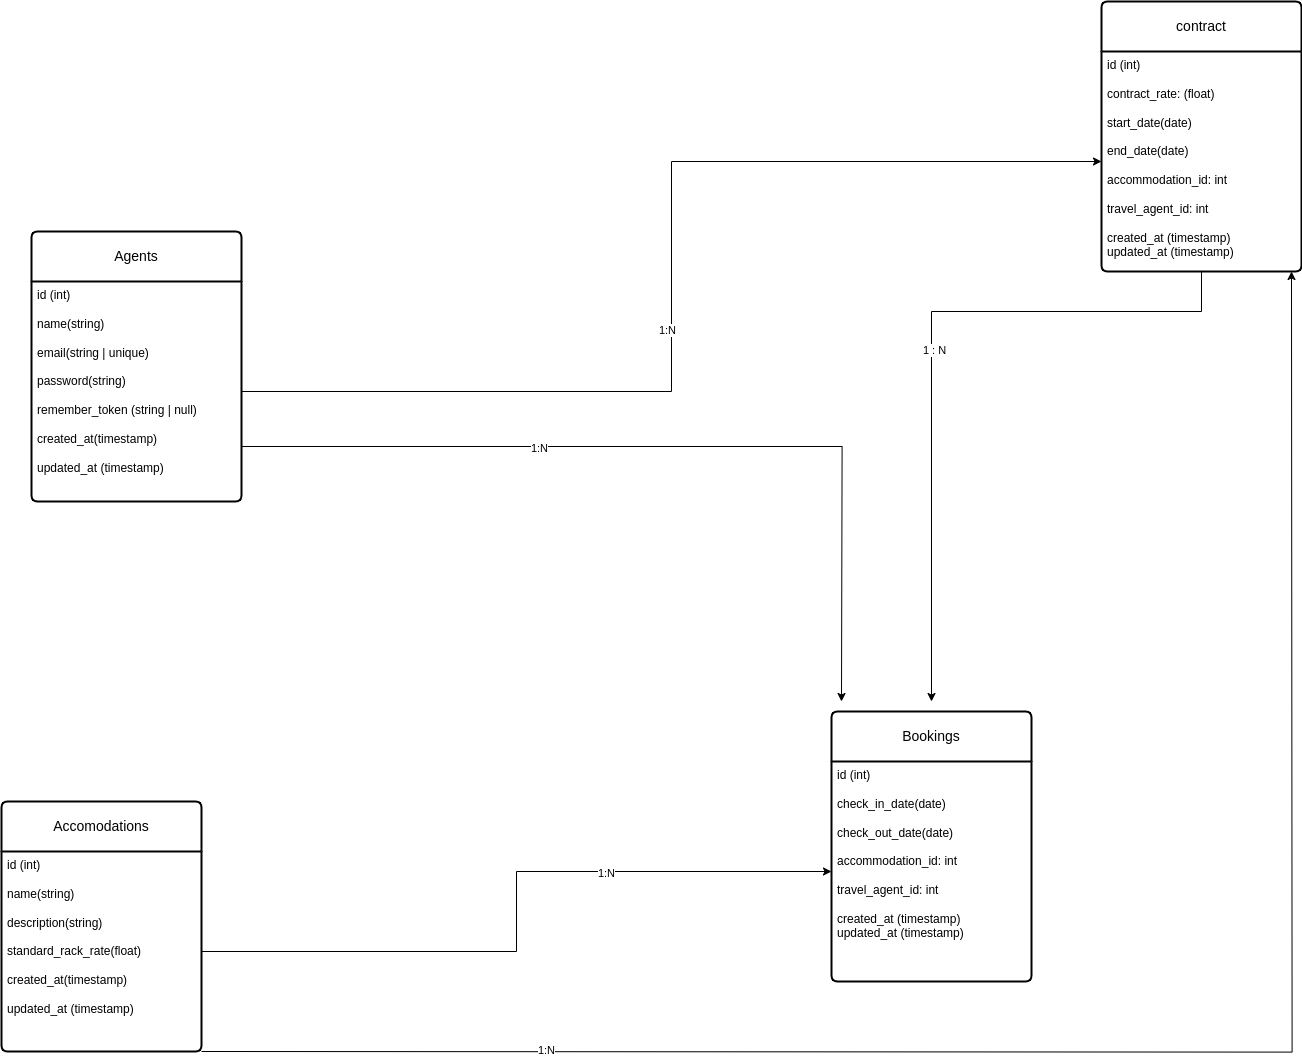

The diagram above was exported from draw.io. Its source (the exported page's mxGraphModel, read from the mxfile embedded in the PNG):
<mxGraphModel dx="2100" dy="2290" grid="1" gridSize="10" guides="1" tooltips="1" connect="1" arrows="1" fold="1" page="1" pageScale="1" pageWidth="850" pageHeight="1100" background="none" math="0" shadow="0">
  <root>
    <mxCell id="0" />
    <mxCell id="1" parent="0" />
    <mxCell id="3rNfn36aaI_cEAq2Xamy-55" value="Agents" style="swimlane;childLayout=stackLayout;horizontal=1;startSize=50;horizontalStack=0;rounded=1;fontSize=14;fontStyle=0;strokeWidth=2;resizeParent=0;resizeLast=1;shadow=0;dashed=0;align=center;arcSize=4;whiteSpace=wrap;html=1;" parent="1" vertex="1">
      <mxGeometry x="150" y="120" width="210" height="270" as="geometry" />
    </mxCell>
    <mxCell id="3rNfn36aaI_cEAq2Xamy-56" value="id (int)&lt;br&gt;&lt;br&gt;name(string)&lt;br&gt;&lt;br&gt;email(string | unique)&lt;br&gt;&lt;br&gt;password(string)&lt;br&gt;&lt;br&gt;remember_token (string | null)&lt;br&gt;&lt;br&gt;created_at(timestamp)&lt;br&gt;&lt;br&gt;updated_at (timestamp)" style="align=left;strokeColor=none;fillColor=none;spacingLeft=4;fontSize=12;verticalAlign=top;resizable=0;rotatable=0;part=1;html=1;" parent="3rNfn36aaI_cEAq2Xamy-55" vertex="1">
      <mxGeometry y="50" width="210" height="220" as="geometry" />
    </mxCell>
    <mxCell id="3rNfn36aaI_cEAq2Xamy-58" value="contract" style="swimlane;childLayout=stackLayout;horizontal=1;startSize=50;horizontalStack=0;rounded=1;fontSize=14;fontStyle=0;strokeWidth=2;resizeParent=0;resizeLast=1;shadow=0;dashed=0;align=center;arcSize=4;whiteSpace=wrap;html=1;" parent="1" vertex="1">
      <mxGeometry x="1220" y="-110" width="200" height="270" as="geometry" />
    </mxCell>
    <mxCell id="3rNfn36aaI_cEAq2Xamy-59" value="id (int)&lt;br&gt;&lt;br&gt;contract_rate: (float)&lt;br&gt;&lt;br&gt;start_date(date)&lt;br&gt;&lt;br&gt;end_date(date)&lt;br&gt;&lt;br&gt;accommodation_id: int&lt;br&gt;&lt;br&gt;travel_agent_id: int&lt;br&gt;&lt;br&gt;created_at (timestamp)&lt;br&gt;updated_at (timestamp)" style="align=left;strokeColor=none;fillColor=none;spacingLeft=4;fontSize=12;verticalAlign=top;resizable=0;rotatable=0;part=1;html=1;" parent="3rNfn36aaI_cEAq2Xamy-58" vertex="1">
      <mxGeometry y="50" width="200" height="220" as="geometry" />
    </mxCell>
    <mxCell id="3rNfn36aaI_cEAq2Xamy-60" value="Accomodations" style="swimlane;childLayout=stackLayout;horizontal=1;startSize=50;horizontalStack=0;rounded=1;fontSize=14;fontStyle=0;strokeWidth=2;resizeParent=0;resizeLast=1;shadow=0;dashed=0;align=center;arcSize=4;whiteSpace=wrap;html=1;" parent="1" vertex="1">
      <mxGeometry x="120" y="690" width="200" height="250" as="geometry" />
    </mxCell>
    <mxCell id="3rNfn36aaI_cEAq2Xamy-61" value="id (int)&lt;br&gt;&lt;br&gt;name(string)&lt;br&gt;&lt;br&gt;description(string)&lt;br&gt;&lt;br&gt;standard_rack_rate(float)&lt;br&gt;&lt;br&gt;created_at(timestamp)&lt;br&gt;&lt;br&gt;updated_at (timestamp)" style="align=left;strokeColor=none;fillColor=none;spacingLeft=4;fontSize=12;verticalAlign=top;resizable=0;rotatable=0;part=1;html=1;" parent="3rNfn36aaI_cEAq2Xamy-60" vertex="1">
      <mxGeometry y="50" width="200" height="200" as="geometry" />
    </mxCell>
    <mxCell id="3rNfn36aaI_cEAq2Xamy-64" style="edgeStyle=orthogonalEdgeStyle;rounded=0;orthogonalLoop=1;jettySize=auto;html=1;" parent="1" source="3rNfn36aaI_cEAq2Xamy-61" target="lWd-ToqjfzC6st_c-sKl-3" edge="1">
      <mxGeometry relative="1" as="geometry" />
    </mxCell>
    <mxCell id="3rNfn36aaI_cEAq2Xamy-66" value="1:N" style="edgeLabel;html=1;align=center;verticalAlign=middle;resizable=0;points=[];" parent="3rNfn36aaI_cEAq2Xamy-64" vertex="1" connectable="0">
      <mxGeometry x="0.3631" y="-1" relative="1" as="geometry">
        <mxPoint as="offset" />
      </mxGeometry>
    </mxCell>
    <mxCell id="lWd-ToqjfzC6st_c-sKl-2" value="Bookings" style="swimlane;childLayout=stackLayout;horizontal=1;startSize=50;horizontalStack=0;rounded=1;fontSize=14;fontStyle=0;strokeWidth=2;resizeParent=0;resizeLast=1;shadow=0;dashed=0;align=center;arcSize=4;whiteSpace=wrap;html=1;" parent="1" vertex="1">
      <mxGeometry x="950" y="600" width="200" height="270" as="geometry" />
    </mxCell>
    <mxCell id="lWd-ToqjfzC6st_c-sKl-3" value="id (int)&lt;br&gt;&lt;br&gt;check_in_date(date)&lt;br&gt;&lt;br&gt;check_out_date(date)&lt;br&gt;&lt;br&gt;accommodation_id: int&lt;br&gt;&lt;br&gt;travel_agent_id: int&lt;br&gt;&lt;br&gt;created_at (timestamp)&lt;br&gt;updated_at (timestamp)" style="align=left;strokeColor=none;fillColor=none;spacingLeft=4;fontSize=12;verticalAlign=top;resizable=0;rotatable=0;part=1;html=1;" parent="lWd-ToqjfzC6st_c-sKl-2" vertex="1">
      <mxGeometry y="50" width="200" height="220" as="geometry" />
    </mxCell>
    <mxCell id="3rNfn36aaI_cEAq2Xamy-63" style="edgeStyle=orthogonalEdgeStyle;rounded=0;orthogonalLoop=1;jettySize=auto;html=1;" parent="1" source="3rNfn36aaI_cEAq2Xamy-59" edge="1">
      <mxGeometry relative="1" as="geometry">
        <mxPoint x="1230" y="360" as="sourcePoint" />
        <mxPoint x="1050" y="590" as="targetPoint" />
        <Array as="points">
          <mxPoint x="1050" y="200" />
        </Array>
      </mxGeometry>
    </mxCell>
    <mxCell id="3rNfn36aaI_cEAq2Xamy-65" value="1 : N" style="edgeLabel;html=1;align=center;verticalAlign=middle;resizable=0;points=[];" parent="3rNfn36aaI_cEAq2Xamy-63" vertex="1" connectable="0">
      <mxGeometry x="-0.0048" y="2" relative="1" as="geometry">
        <mxPoint as="offset" />
      </mxGeometry>
    </mxCell>
    <mxCell id="lWd-ToqjfzC6st_c-sKl-4" style="edgeStyle=orthogonalEdgeStyle;rounded=0;orthogonalLoop=1;jettySize=auto;html=1;entryX=0;entryY=0.5;entryDx=0;entryDy=0;" parent="1" source="3rNfn36aaI_cEAq2Xamy-56" target="3rNfn36aaI_cEAq2Xamy-59" edge="1">
      <mxGeometry relative="1" as="geometry" />
    </mxCell>
    <mxCell id="lWd-ToqjfzC6st_c-sKl-5" value="1:N&lt;br&gt;" style="edgeLabel;html=1;align=center;verticalAlign=middle;resizable=0;points=[];" parent="lWd-ToqjfzC6st_c-sKl-4" vertex="1" connectable="0">
      <mxGeometry x="-0.0958" y="5" relative="1" as="geometry">
        <mxPoint as="offset" />
      </mxGeometry>
    </mxCell>
    <mxCell id="lWd-ToqjfzC6st_c-sKl-7" style="edgeStyle=orthogonalEdgeStyle;rounded=0;orthogonalLoop=1;jettySize=auto;html=1;exitX=1;exitY=0.75;exitDx=0;exitDy=0;" parent="1" source="3rNfn36aaI_cEAq2Xamy-56" edge="1">
      <mxGeometry relative="1" as="geometry">
        <mxPoint x="960" y="590" as="targetPoint" />
      </mxGeometry>
    </mxCell>
    <mxCell id="lWd-ToqjfzC6st_c-sKl-8" value="1:N" style="edgeLabel;html=1;align=center;verticalAlign=middle;resizable=0;points=[];" parent="lWd-ToqjfzC6st_c-sKl-7" vertex="1" connectable="0">
      <mxGeometry x="-0.3099" y="-1" relative="1" as="geometry">
        <mxPoint x="1" as="offset" />
      </mxGeometry>
    </mxCell>
    <mxCell id="lWd-ToqjfzC6st_c-sKl-16" style="edgeStyle=orthogonalEdgeStyle;rounded=0;orthogonalLoop=1;jettySize=auto;html=1;exitX=0.5;exitY=1;exitDx=0;exitDy=0;" parent="1" edge="1">
      <mxGeometry relative="1" as="geometry">
        <mxPoint x="1410" y="160" as="targetPoint" />
        <mxPoint x="320" y="940" as="sourcePoint" />
      </mxGeometry>
    </mxCell>
    <mxCell id="lWd-ToqjfzC6st_c-sKl-17" value="1:N&lt;br&gt;" style="edgeLabel;html=1;align=center;verticalAlign=middle;resizable=0;points=[];" parent="lWd-ToqjfzC6st_c-sKl-16" vertex="1" connectable="0">
      <mxGeometry x="-0.6323" y="2" relative="1" as="geometry">
        <mxPoint as="offset" />
      </mxGeometry>
    </mxCell>
  </root>
</mxGraphModel>